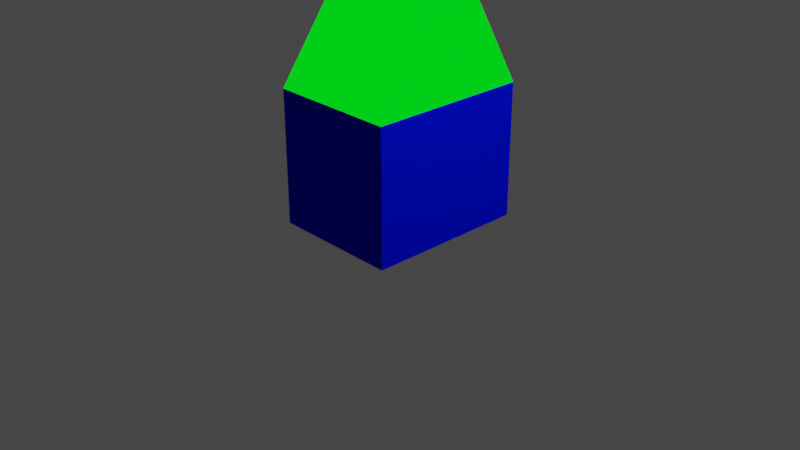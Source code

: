 # Source: model.blend  (saved by Blender 2.80.75; exported with 4.5.12 LTS)
import bpy
from mathutils import Matrix  # noqa: F401  (used for matrix-valued properties, if any)

bpy.ops.wm.read_factory_settings(use_empty=True)
scene = bpy.context.scene
scene.name = 'Scene'

# ---- collections
col_collection = bpy.data.collections.new('Collection'); scene.collection.children.link(col_collection)

# ---- materials (node trees are filled in below, after node groups)
mat_material = bpy.data.materials.new('Material')
mat_material.alpha_threshold = 0.0
mat_material.use_transparent_shadow = False
mat_material.diffuse_color = (0.0, 0.004674, 0.8, 1.0)
mat_material.line_color = (0.0, 0.0, 0.0, 1.0)
mat_material_001 = bpy.data.materials.new('Material.001')
mat_material_001.use_transparent_shadow = False
mat_material_001.diffuse_color = (0.0, 0.8, 0.007546, 1.0)
mat_material_002 = bpy.data.materials.new('Material.002')
mat_material_002.use_transparent_shadow = False

# ---- material node trees
mat_material_001.use_nodes = True; mat_material_001.node_tree.nodes.clear()
_N = mat_material_001.node_tree.nodes; _L = mat_material_001.node_tree.links
n0 = _N.new('ShaderNodeOutputMaterial'); n0.name = 'Material Output'; n0.location = (300, 300)
n1 = _N.new('ShaderNodeEmission'); n1.name = 'Emission'; n1.location = (10, 300)
n1.inputs[0].default_value = (0.0, 1.0, 0.008672, 1.0)
_L.new(n1.outputs[0], n0.inputs[0])
n0.is_active_output = True
mat_material_002.use_nodes = True; mat_material_002.node_tree.nodes.clear()
_N = mat_material_002.node_tree.nodes; _L = mat_material_002.node_tree.links
n0 = _N.new('ShaderNodeOutputMaterial'); n0.name = 'Material Output'; n0.location = (300, 300)
n1 = _N.new('ShaderNodeBsdfPrincipled'); n1.name = 'Principled BSDF'; n1.location = (10, 300)
n1.distribution = 'GGX'
n1.subsurface_method = 'BURLEY'
n1.inputs[3].default_value = 1.45
n1.inputs[27].default_value = (0.0, 0.0, 0.0, 1.0)
n1.inputs[28].default_value = 1.0
n2 = _N.new('ShaderNodeTexBrick'); n2.name = 'Brick Texture'; n2.location = (-190, 280)
_L.new(n1.outputs[0], n0.inputs[0])
_L.new(n2.outputs[0], n1.inputs[0])
n0.is_active_output = True

# ---- world
world_world = bpy.data.worlds.new('World'); scene.world = world_world
world_world.use_nodes = True; world_world.node_tree.nodes.clear()
_N = world_world.node_tree.nodes; _L = world_world.node_tree.links
n0 = _N.new('ShaderNodeOutputWorld'); n0.name = 'World Output'; n0.location = (300, 300)
n1 = _N.new('ShaderNodeBackground'); n1.name = 'Background'; n1.location = (10, 300)
n1.inputs[0].default_value = (0.05088, 0.05088, 0.05088, 1.0)
_L.new(n1.outputs[0], n0.inputs[0])
n0.is_active_output = True
world_world.color = (0.05088, 0.05088, 0.05088)
world_world.use_sun_shadow = False
world_world.sun_shadow_jitter_overblur = 0.0

# ---- cameras
cam_camera = bpy.data.cameras.new('Camera')
cam_camera.clip_end = 100.0
cam_camera.ortho_scale = 7.314

# ---- lights
light_light = bpy.data.lights.new('Light', 'POINT')
light_light.transmission_factor = 0.0
light_light.energy = 1000.0
light_light.shadow_soft_size = 0.1
light_light.shadow_maximum_resolution = 0.006
light_light.use_absolute_resolution = True

# ---- meshes
me_cube = bpy.data.meshes.new('Cube')
me_cube.from_pydata([(1.0, 1.0, 1.0), (1.0, 1.0, -1.0), (1.0, -1.0, 1.0), (1.0, -1.0, -1.0), (-1.0, 1.0, 1.0), (-1.0, 1.0, -1.0), (-1.0, -1.0, 1.0), (-1.0, -1.0, -1.0)], [], [(0, 4, 6, 2), (3, 2, 6, 7), (7, 6, 4, 5), (5, 1, 3, 7), (1, 0, 2, 3), (5, 4, 0, 1)])
_uv = me_cube.uv_layers.new(name='UVMap')
_uv.uv.foreach_set('vector', [-0.2358, -0.2404, -0.1026, -0.5419, 0.1231, -0.3793, 0.06563, -0.1072, 0.5711, 0.7703, 0.3254, 0.7687, 0.325, 0.5125, 0.5716, 0.5123, 0.325, 0.7687, 0.01254, 0.7687, 0.01245, 0.5125, 0.325, 0.5125, 0.7569, 1.15, 1.007, 1.15, 1.007, 1.4, 0.7569, 1.4, 0.01269, 0.02505, 0.3251, 0.02503, 0.3253, 0.2812, 0.01256, 0.2812, 0.5711, 0.2812, 0.325, 0.2812, 0.325, 0.02502, 0.5712, 0.02482])
me_cube.materials.append(mat_material)
me_cube.use_remesh_preserve_volume = False
me_cube.use_remesh_preserve_attributes = False
me_cube.use_mirror_vertex_groups = False
me_cube.update()
me_cube_001 = bpy.data.meshes.new('Cube.001')
me_cube_001.from_pydata([(-1.0, -1.0, -1.0), (-1.0, 1.0, -1.0), (1.0, -1.0, -1.0), (1.0, 1.0, -1.0), (0.0, -1.0, 1.0), (0.0, 1.0, 1.0)], [], [(1, 0, 4, 5), (5, 4, 2, 3), (2, 4, 0), (1, 5, 3), (1, 3, 2, 0)])
_uv = me_cube_001.uv_layers.new(name='UVMap')
_uv.uv.foreach_set('vector', [0.3249, 0.7689, 0.325, 0.9875, 0.01257, 0.9874, 0.01259, 0.7689, 0.01261, 0.2815, 0.01261, 0.2815, 0.325, 0.5, 0.3251, 0.2815, 0.4453, 0.9871, 0.3253, 0.7689, 0.5716, 0.769, 0.5715, 0.2819, 0.45, 0.5, 0.3256, 0.282, 0.125, 0.5, 0.375, 0.5, 0.375, 0.75, 0.125, 0.75])
me_cube_001.materials.append(mat_material_001)
me_cube_001.materials.append(mat_material_002)
me_cube_001.use_remesh_preserve_volume = False
me_cube_001.use_remesh_preserve_attributes = False
me_cube_001.use_mirror_vertex_groups = False
me_cube_001.update()

# ---- objects
ob_bottom = bpy.data.objects.new('bottom', me_cube)
ob_light = bpy.data.objects.new('Light', light_light)
ob_camera = bpy.data.objects.new('Camera', cam_camera)
ob_top = bpy.data.objects.new('top', me_cube_001)

# ---- transforms, parenting, visibility, modifiers, constraints
ob_bottom.location = (0.0, 0.0, 0.7112)
ob_bottom.scale = (0.6858, 0.8636, 0.7112)
ob_bottom.lock_rotations_4d = False
ob_bottom.empty_display_type = 'ARROWS'
ob_bottom.lineart.crease_threshold = 0.0
ob_light.location = (4.076, 1.005, 5.904)
ob_light.rotation_euler = (0.6503, 0.05522, 1.866)
ob_light.lock_rotations_4d = False
ob_light.empty_display_type = 'ARROWS'
ob_light.color = (0.0, 0.0, 0.0, 0.0)
ob_light.lineart.crease_threshold = 0.0
ob_camera.location = (7.359, -6.926, 4.958)
ob_camera.rotation_euler = (1.109, 0.0, 0.8149)
ob_camera.lock_rotations_4d = False
ob_camera.empty_display_type = 'ARROWS'
ob_camera.color = (0.0, 0.0, 0.0, 0.0)
ob_camera.display_type = 'WIRE'
ob_camera.lineart.crease_threshold = 0.0
ob_top.location = (0.0, 0.0, 1.931)
ob_top.scale = (0.6858, 0.8636, 0.508)
ob_top.lineart.crease_threshold = 0.0

# ---- collection membership
col_collection.objects.link(ob_bottom)
col_collection.objects.link(ob_light)
col_collection.objects.link(ob_camera)
col_collection.objects.link(ob_top)

# ---- scene / render settings (as saved in the file)
scene.camera = ob_camera
scene.frame_start = 1; scene.frame_end = 250; scene.frame_set(240)
scene.render.engine = 'BLENDER_EEVEE_NEXT'
scene.cycles.use_denoising = False
scene.cycles.samples = 128
scene.cycles.sampling_pattern = 'TABULATED_SOBOL'
scene.cycles.use_adaptive_sampling = False
scene.cycles.use_light_tree = False
scene.view_settings.view_transform = 'Filmic'
bpy.context.view_layer.update()

